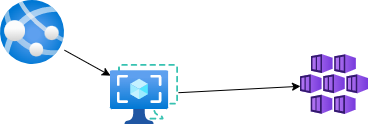

The diagram above was exported from draw.io. Its source (the exported page's mxGraphModel, read from the mxfile embedded in the PNG):
<mxGraphModel dx="1726" dy="1103" grid="1" gridSize="10" guides="1" tooltips="1" connect="1" arrows="1" fold="1" page="1" pageScale="1" pageWidth="827" pageHeight="1169" math="0" shadow="0">
  <root>
    <mxCell id="0" />
    <mxCell id="1" parent="0" />
    <mxCell id="5" style="edgeStyle=none;html=1;" edge="1" parent="1" source="2" target="4">
      <mxGeometry relative="1" as="geometry" />
    </mxCell>
    <mxCell id="2" value="" style="aspect=fixed;html=1;points=[];align=center;image;fontSize=12;image=img/lib/azure2/compute/App_Services.svg;" vertex="1" parent="1">
      <mxGeometry x="160" y="116" width="64" height="64" as="geometry" />
    </mxCell>
    <mxCell id="3" value="" style="aspect=fixed;html=1;points=[];align=center;image;fontSize=12;image=img/lib/azure2/compute/Container_Services_Deprecated.svg;" vertex="1" parent="1">
      <mxGeometry x="460" y="170" width="68" height="60" as="geometry" />
    </mxCell>
    <mxCell id="6" style="edgeStyle=none;html=1;" edge="1" parent="1" source="4" target="3">
      <mxGeometry relative="1" as="geometry" />
    </mxCell>
    <mxCell id="4" value="" style="aspect=fixed;html=1;points=[];align=center;image;fontSize=12;image=img/lib/azure2/compute/Image_Templates.svg;" vertex="1" parent="1">
      <mxGeometry x="270" y="180" width="68" height="60" as="geometry" />
    </mxCell>
  </root>
</mxGraphModel>